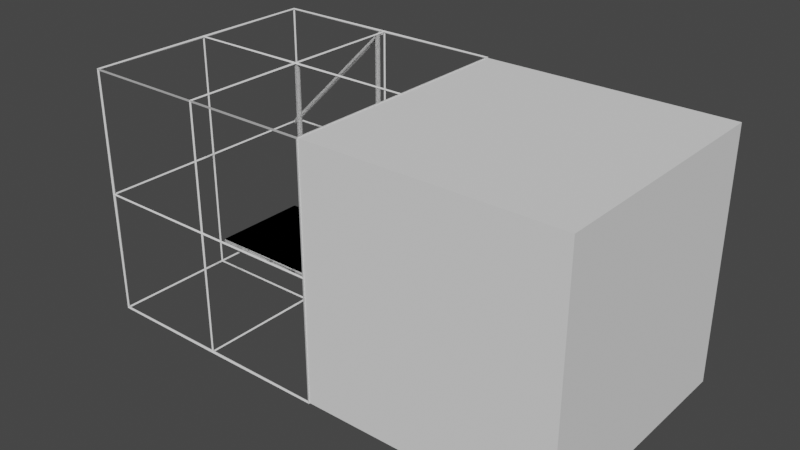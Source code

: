 # Source: advance_models.blend  (saved by Blender 2.80.75; exported with 4.5.12 LTS)
import bpy
from mathutils import Matrix  # noqa: F401  (used for matrix-valued properties, if any)

bpy.ops.wm.read_factory_settings(use_empty=True)
scene = bpy.context.scene
scene.name = 'Scene'

# ---- collections
col_collection = bpy.data.collections.new('Collection'); scene.collection.children.link(col_collection)

# ---- world
world_world = bpy.data.worlds.new('World'); scene.world = world_world
world_world.use_nodes = True; world_world.node_tree.nodes.clear()
_N = world_world.node_tree.nodes; _L = world_world.node_tree.links
n0 = _N.new('ShaderNodeOutputWorld'); n0.name = 'World Output'; n0.location = (300, 300)
n1 = _N.new('ShaderNodeBackground'); n1.name = 'Background'; n1.location = (10, 300)
n1.inputs[0].default_value = (0.05088, 0.05088, 0.05088, 1.0)
_L.new(n1.outputs[0], n0.inputs[0])
n0.is_active_output = True
world_world.color = (0.05088, 0.05088, 0.05088)
world_world.use_sun_shadow = False
world_world.sun_shadow_jitter_overblur = 0.0

# ---- meshes
me_cube_002 = bpy.data.meshes.new('Cube.002')
me_cube_002.from_pydata([(-0.5, -0.5, -0.5), (-0.5, -0.5, 0.5), (-0.5, 0.5, -0.5), (-0.5, 0.5, 0.5), (0.5, -0.5, -0.5), (0.5, -0.5, 0.5), (0.5, 0.5, -0.5), (0.5, 0.5, 0.5), (-0.531, 0.01, -4.423), (-0.531, 0.01, 46.22), (-0.5171, 0.00809, -4.423), (-0.5171, 0.00809, 46.22), (-0.5086, 0.00309, -4.423), (-0.5086, 0.00309, 46.22), (-0.5086, -0.00309, -4.423), (-0.5086, -0.00309, 46.22), (-0.5171, -0.00809, -4.423), (-0.5171, -0.00809, 46.22), (-0.531, -0.01, -4.423), (-0.531, -0.01, 46.22), (-0.5448, -0.00809, -4.423), (-0.5448, -0.00809, 46.22), (-0.5533, -0.00309, -4.423), (-0.5533, -0.00309, 46.22), (-0.5533, 0.00309, -4.423), (-0.5533, 0.00309, 46.22), (-0.5448, 0.00809, -4.423), (-0.5448, 0.00809, 46.22), (0.5277, 0.01, -4.423), (0.5277, 0.01, 46.22), (0.5416, 0.00809, -4.423), (0.5416, 0.00809, 46.22), (0.5501, 0.00309, -4.423), (0.5501, 0.00309, 46.22), (0.5501, -0.00309, -4.423), (0.5501, -0.00309, 46.22), (0.5416, -0.00809, -4.423), (0.5416, -0.00809, 46.22), (0.5277, -0.01, -4.423), (0.5277, -0.01, 46.22), (0.5139, -0.00809, -4.423), (0.5139, -0.00809, 46.22), (0.5054, -0.00309, -4.423), (0.5054, -0.00309, 46.22), (0.5054, 0.00309, -4.423), (0.5054, 0.00309, 46.22), (0.5139, 0.00809, -4.423), (0.5139, 0.00809, 46.22), (0.4785, 0.5, -2.01), (0.4785, -0.5, -2.01), (0.4899, 0.5, -2.089), (0.4899, -0.5, -2.089), (0.4969, 0.5, -2.297), (0.4969, -0.5, -2.297), (0.4969, 0.5, -2.554), (0.4969, -0.5, -2.554), (0.4899, 0.5, -2.762), (0.4899, -0.5, -2.762), (0.4785, 0.5, -2.841), (0.4785, -0.5, -2.841), (0.4672, 0.5, -2.762), (0.4672, -0.5, -2.762), (0.4601, 0.5, -2.554), (0.4601, -0.5, -2.554), (0.4601, 0.5, -2.297), (0.4601, -0.5, -2.297), (0.4672, 0.5, -2.089), (0.4672, -0.5, -2.089), (0.5785, 0.006439, 46.61), (0.5923, 0.005089, 46.54), (0.6009, 0.001553, 46.36), (0.6009, -0.002817, 46.14), (0.5923, -0.006353, 45.96), (0.5785, -0.007703, 45.9), (0.5647, -0.006353, 45.96), (0.5561, -0.002817, 46.14), (0.5561, 0.001553, 46.36), (0.5647, 0.005089, 46.54), (0.5561, 0.5, 21.12), (0.5561, 0.5, 20.68), (0.6009, 0.5, 21.12), (0.5923, 0.5, 21.48), (0.6009, 0.5, 20.68), (0.5647, 0.5, 21.48), (0.5785, 0.5, 21.62), (0.5647, 0.5, 20.32), (0.5785, 0.5, 20.18), (0.5923, 0.5, 20.32), (0.5785, 0.007703, -4.097), (0.5923, 0.006353, -4.165), (0.6009, 0.002817, -4.344), (0.6009, -0.001553, -4.566), (0.5923, -0.005089, -4.745), (0.5785, -0.006439, -4.813), (0.5647, -0.005089, -4.745), (0.5561, -0.001553, -4.566), (0.5561, 0.002817, -4.344), (0.5647, 0.006353, -4.165), (0.5561, -0.5, 21.12), (0.5561, -0.5, 20.68), (0.6009, -0.5, 21.12), (0.5923, -0.5, 21.48), (0.6009, -0.5, 20.68), (0.5647, -0.5, 21.48), (0.5785, -0.5, 21.62), (0.5647, -0.5, 20.32), (0.5785, -0.5, 20.18), (0.5923, -0.5, 20.32)], [], [(0, 1, 3, 2), (6, 7, 5, 4), (2, 6, 4, 0), (7, 3, 1, 5), (8, 9, 11, 10), (10, 11, 13, 12), (12, 13, 15, 14), (14, 15, 17, 16), (16, 17, 19, 18), (18, 19, 21, 20), (20, 21, 23, 22), (22, 23, 25, 24), (11, 9, 27, 25, 23, 21, 19, 17, 15, 13), (24, 25, 27, 26), (26, 27, 9, 8), (28, 29, 31, 30), (30, 31, 33, 32), (32, 33, 35, 34), (34, 35, 37, 36), (36, 37, 39, 38), (38, 39, 41, 40), (40, 41, 43, 42), (42, 43, 45, 44), (31, 29, 47, 45, 43, 41, 39, 37, 35, 33), (44, 45, 47, 46), (46, 47, 29, 28), (48, 49, 51, 50), (50, 51, 53, 52), (52, 53, 55, 54), (54, 55, 57, 56), (56, 57, 59, 58), (58, 59, 61, 60), (60, 61, 63, 62), (62, 63, 65, 64), (64, 65, 67, 66), (66, 67, 49, 48), (69, 68, 77, 76, 75, 74, 73, 72, 71, 70), (81, 84, 68, 69), (80, 81, 69, 70), (82, 80, 70, 71), (86, 87, 72, 73), (87, 82, 71, 72), (83, 78, 76, 77), (85, 86, 73, 74), (84, 83, 77, 68), (78, 79, 75, 76), (79, 85, 74, 75), (88, 104, 101, 89), (89, 101, 100, 90), (90, 100, 102, 91), (91, 102, 107, 92), (92, 107, 106, 93), (93, 106, 105, 94), (94, 105, 99, 95), (95, 99, 98, 96), (96, 98, 103, 97), (97, 103, 104, 88), (88, 89, 90, 91, 92, 93, 94, 95, 96, 97)])
_uv = me_cube_002.uv_layers.new(name='UVMap')
_uv.uv.foreach_set('vector', [0.375, 0.0, 0.625, 0.0, 0.625, 0.25, 0.375, 0.25, 0.375, 0.5, 0.625, 0.5, 0.625, 0.75, 0.375, 0.75, 0.125, 0.5, 0.375, 0.5, 0.375, 0.75, 0.125, 0.75, 0.625, 0.5, 0.875, 0.5, 0.875, 0.75, 0.625, 0.75, 1.0, 0.5, 1.0, 1.0, 0.9, 1.0, 0.9, 0.5, 0.9, 0.5, 0.9, 1.0, 0.8, 1.0, 0.8, 0.5, 0.8, 0.5, 0.8, 1.0, 0.7, 1.0, 0.7, 0.5, 0.7, 0.5, 0.7, 1.0, 0.6, 1.0, 0.6, 0.5, 0.6, 0.5, 0.6, 1.0, 0.5, 1.0, 0.5, 0.5, 0.5, 0.5, 0.5, 1.0, 0.4, 1.0, 0.4, 0.5, 0.4, 0.5, 0.4, 1.0, 0.3, 1.0, 0.3, 0.5, 0.3, 0.5, 0.3, 1.0, 0.2, 1.0, 0.2, 0.5, 0.3911, 0.4442, 0.25, 0.49, 0.1089, 0.4442, 0.02175, 0.3242, 0.02175, 0.1758, 0.1089, 0.05584, 0.25, 0.01, 0.3911, 0.05584, 0.4783, 0.1758, 0.4783, 0.3242, 0.2, 0.5, 0.2, 1.0, 0.1, 1.0, 0.1, 0.5, 0.1, 0.5, 0.1, 1.0, -7.451e-08, 1.0, -7.451e-08, 0.5, 1.0, 0.5, 1.0, 1.0, 0.9, 1.0, 0.9, 0.5, 0.9, 0.5, 0.9, 1.0, 0.8, 1.0, 0.8, 0.5, 0.8, 0.5, 0.8, 1.0, 0.7, 1.0, 0.7, 0.5, 0.7, 0.5, 0.7, 1.0, 0.6, 1.0, 0.6, 0.5, 0.6, 0.5, 0.6, 1.0, 0.5, 1.0, 0.5, 0.5, 0.5, 0.5, 0.5, 1.0, 0.4, 1.0, 0.4, 0.5, 0.4, 0.5, 0.4, 1.0, 0.3, 1.0, 0.3, 0.5, 0.3, 0.5, 0.3, 1.0, 0.2, 1.0, 0.2, 0.5, 0.3911, 0.4442, 0.25, 0.49, 0.1089, 0.4442, 0.02175, 0.3242, 0.02175, 0.1758, 0.1089, 0.05584, 0.25, 0.01, 0.3911, 0.05584, 0.4783, 0.1758, 0.4783, 0.3242, 0.2, 0.5, 0.2, 1.0, 0.1, 1.0, 0.1, 0.5, 0.1, 0.5, 0.1, 1.0, -7.451e-08, 1.0, -7.451e-08, 0.5, 1.0, 0.5, 1.0, 1.0, 0.9, 1.0, 0.9, 0.5, 0.9, 0.5, 0.9, 1.0, 0.8, 1.0, 0.8, 0.5, 0.8, 0.5, 0.8, 1.0, 0.7, 1.0, 0.7, 0.5, 0.7, 0.5, 0.7, 1.0, 0.6, 1.0, 0.6, 0.5, 0.6, 0.5, 0.6, 1.0, 0.5, 1.0, 0.5, 0.5, 0.5, 0.5, 0.5, 1.0, 0.4, 1.0, 0.4, 0.5, 0.4, 0.5, 0.4, 1.0, 0.3, 1.0, 0.3, 0.5, 0.3, 0.5, 0.3, 1.0, 0.2, 1.0, 0.2, 0.5, 0.2, 0.5, 0.2, 1.0, 0.1, 1.0, 0.1, 0.5, 0.1, 0.5, 0.1, 1.0, -7.451e-08, 1.0, -7.451e-08, 0.5, 0.3911, 0.4442, 0.25, 0.49, 0.1089, 0.4442, 0.02175, 0.3242, 0.02175, 0.1758, 0.1089, 0.05584, 0.25, 0.01, 0.3911, 0.05584, 0.4783, 0.1758, 0.4783, 0.3242, 0.9, 0.7529, 1.0, 0.7535, 1.0, 1.0, 0.9, 1.0, 0.8, 0.7511, 0.9, 0.7529, 0.9, 1.0, 0.8, 1.0, 0.7, 0.7489, 0.8, 0.7511, 0.8, 1.0, 0.7, 1.0, 0.5, 0.7465, 0.6, 0.7471, 0.6, 1.0, 0.5, 1.0, 0.6, 0.7471, 0.7, 0.7489, 0.7, 1.0, 0.6, 1.0, 0.1, 0.7529, 0.2, 0.7511, 0.2, 1.0, 0.1, 1.0, 0.4, 0.7471, 0.5, 0.7465, 0.5, 1.0, 0.4, 1.0, -7.451e-08, 0.7535, 0.1, 0.7529, 0.1, 1.0, -7.451e-08, 1.0, 0.2, 0.7511, 0.3, 0.7489, 0.3, 1.0, 0.2, 1.0, 0.3, 0.7489, 0.4, 0.7471, 0.4, 1.0, 0.3, 1.0, 1.0, 0.5, 1.0, 0.7535, 0.9, 0.7529, 0.9, 0.5, 0.9, 0.5, 0.9, 0.7529, 0.8, 0.7511, 0.8, 0.5, 0.8, 0.5, 0.8, 0.7511, 0.7, 0.7489, 0.7, 0.5, 0.7, 0.5, 0.7, 0.7489, 0.6, 0.7471, 0.6, 0.5, 0.6, 0.5, 0.6, 0.7471, 0.5, 0.7465, 0.5, 0.5, 0.5, 0.5, 0.5, 0.7465, 0.4, 0.7471, 0.4, 0.5, 0.4, 0.5, 0.4, 0.7471, 0.3, 0.7489, 0.3, 0.5, 0.3, 0.5, 0.3, 0.7489, 0.2, 0.7511, 0.2, 0.5, 0.2, 0.5, 0.2, 0.7511, 0.1, 0.7529, 0.1, 0.5, 0.1, 0.5, 0.1, 0.7529, -7.451e-08, 0.7535, -7.451e-08, 0.5, 0.75, 0.49, 0.8911, 0.4442, 0.9783, 0.3242, 0.9783, 0.1758, 0.8911, 0.05584, 0.75, 0.01, 0.6089, 0.05584, 0.5217, 0.1758, 0.5217, 0.3242, 0.6089, 0.4442])
me_cube_002.use_remesh_preserve_volume = False
me_cube_002.use_remesh_preserve_attributes = False
me_cube_002.use_mirror_vertex_groups = False
me_cube_002.update()
me_cube_004 = bpy.data.meshes.new('Cube.004')
me_cube_004.from_pydata([(-0.5, 0.5, -0.5), (-0.5, 0.5, 0.5), (0.5, 0.5, -0.5), (0.5, 0.5, 0.5), (-0.531, 0.01, -4.423), (-0.531, 0.01, 46.22), (-0.5171, 0.00809, -4.423), (-0.5171, 0.00809, 46.22), (-0.5086, 0.00309, -4.423), (-0.5086, 0.00309, 46.22), (-0.5086, -0.00309, -4.423), (-0.5086, -0.00309, 46.22), (-0.5171, -0.00809, -4.423), (-0.5171, -0.00809, 46.22), (-0.531, -0.01, -4.423), (-0.531, -0.01, 46.22), (-0.5448, -0.00809, -4.423), (-0.5448, -0.00809, 46.22), (-0.5533, -0.00309, -4.423), (-0.5533, -0.00309, 46.22), (-0.5533, 0.00309, -4.423), (-0.5533, 0.00309, 46.22), (-0.5448, 0.00809, -4.423), (-0.5448, 0.00809, 46.22), (0.5277, 0.01, -4.423), (0.5277, 0.01, 46.22), (0.5416, 0.00809, -4.423), (0.5416, 0.00809, 46.22), (0.5501, 0.00309, -4.423), (0.5501, 0.00309, 46.22), (0.5501, -0.00309, -4.423), (0.5501, -0.00309, 46.22), (0.5416, -0.00809, -4.423), (0.5416, -0.00809, 46.22), (0.5277, -0.01, -4.423), (0.5277, -0.01, 46.22), (0.5139, -0.00809, -4.423), (0.5139, -0.00809, 46.22), (0.5054, -0.00309, -4.423), (0.5054, -0.00309, 46.22), (0.5054, 0.00309, -4.423), (0.5054, 0.00309, 46.22), (0.5139, 0.00809, -4.423), (0.5139, 0.00809, 46.22), (0.4785, 0.5, -2.01), (0.4899, 0.5, -2.089), (0.4969, 0.5, -2.297), (0.4969, 0.5, -2.554), (0.4899, 0.5, -2.762), (0.4785, 0.5, -2.841), (0.4672, 0.5, -2.762), (0.4601, 0.5, -2.554), (0.4601, 0.5, -2.297), (0.4672, 0.5, -2.089), (0.5785, 0.006439, 46.61), (0.5923, 0.005089, 46.54), (0.6009, 0.001553, 46.36), (0.6009, -0.002817, 46.14), (0.5923, -0.006353, 45.96), (0.5785, -0.007703, 45.9), (0.5647, -0.006353, 45.96), (0.5561, -0.002817, 46.14), (0.5561, 0.001553, 46.36), (0.5647, 0.005089, 46.54), (0.5561, 0.5, 21.12), (0.5561, 0.5, 20.68), (0.6009, 0.5, 21.12), (0.5923, 0.5, 21.48), (0.6009, 0.5, 20.68), (0.5647, 0.5, 21.48), (0.5785, 0.5, 21.62), (0.5647, 0.5, 20.32), (0.5785, 0.5, 20.18), (0.5923, 0.5, 20.32), (0.4672, 0.06111, -0.3434), (0.4601, 0.0549, -0.3434), (0.4601, 0.04723, -0.3434), (0.4672, 0.04103, -0.3434), (0.4785, 0.03866, -0.3434), (0.4899, 0.04103, -0.3434), (0.4969, 0.04723, -0.3434), (0.4969, 0.0549, -0.3434), (0.4899, 0.06111, -0.3434), (0.4785, 0.06348, -0.3434), (-0.5, -0.02153, -0.5), (-0.5, -0.02153, 0.5), (0.5, -0.02153, -0.5), (0.5, -0.02153, 0.5), (0.4899, 0.1202, -2.089), (0.4969, 0.1202, -2.297), (0.4969, 0.1202, -2.554), (0.4899, 0.1202, -2.762), (0.4785, 0.1202, -2.841), (0.4672, 0.1202, -2.762), (0.4601, 0.1202, -2.554), (0.4601, 0.1202, -2.297), (0.4672, 0.1202, -2.089), (0.4785, 0.1202, -2.01), (-0.5, -0.03485, 0.5), (0.5, -0.03485, 0.5), (0.5, -0.03485, -0.5), (-0.5, -0.03485, -0.5), (0.5, -0.02153, -1.299), (-0.5, -0.02153, -1.299), (0.5, -0.03485, -1.299), (-0.5, -0.03485, -1.299)], [], [(84, 85, 1, 0), (86, 87, 99, 100), (4, 5, 7, 6), (6, 7, 9, 8), (8, 9, 11, 10), (10, 11, 13, 12), (12, 13, 15, 14), (14, 15, 17, 16), (16, 17, 19, 18), (18, 19, 21, 20), (7, 5, 23, 21, 19, 17, 15, 13, 11, 9), (20, 21, 23, 22), (22, 23, 5, 4), (24, 25, 27, 26), (26, 27, 29, 28), (28, 29, 31, 30), (30, 31, 33, 32), (32, 33, 35, 34), (34, 35, 37, 36), (36, 37, 39, 38), (38, 39, 41, 40), (27, 25, 43, 41, 39, 37, 35, 33, 31, 29), (40, 41, 43, 42), (42, 43, 25, 24), (55, 54, 63, 62, 61, 60, 59, 58, 57, 56), (67, 70, 54, 55), (66, 67, 55, 56), (68, 66, 56, 57), (72, 73, 58, 59), (73, 68, 57, 58), (69, 64, 62, 63), (71, 72, 59, 60), (70, 69, 63, 54), (64, 65, 61, 62), (65, 71, 60, 61), (97, 83, 82, 88), (89, 81, 80, 90), (90, 80, 79, 91), (91, 79, 78, 92), (92, 78, 77, 93), (93, 77, 76, 94), (94, 76, 75, 95), (95, 75, 74, 96), (96, 74, 83, 97), (88, 82, 81, 89), (3, 1, 85, 87), (0, 2, 86, 84), (2, 3, 87, 86), (45, 88, 89, 46), (53, 96, 97, 44), (52, 95, 96, 53), (51, 94, 95, 52), (50, 93, 94, 51), (49, 92, 93, 50), (48, 91, 92, 49), (47, 90, 91, 48), (46, 89, 90, 47), (44, 97, 88, 45), (98, 101, 100, 99), (87, 85, 98, 99), (85, 84, 101, 98), (101, 84, 103, 105), (103, 102, 104, 105), (86, 100, 104, 102), (100, 101, 105, 104), (84, 86, 102, 103)])
_uv = me_cube_004.uv_layers.new(name='UVMap')
_uv.uv.foreach_set('vector', [0.375, 0.125, 0.625, 0.125, 0.625, 0.25, 0.375, 0.25, 0.375, 0.625, 0.625, 0.625, 0.625, 0.625, 0.375, 0.625, 1.0, 0.5, 1.0, 1.0, 0.9, 1.0, 0.9, 0.5, 0.9, 0.5, 0.9, 1.0, 0.8, 1.0, 0.8, 0.5, 0.8, 0.5, 0.8, 1.0, 0.7, 1.0, 0.7, 0.5, 0.7, 0.5, 0.7, 1.0, 0.6, 1.0, 0.6, 0.5, 0.6, 0.5, 0.6, 1.0, 0.5, 1.0, 0.5, 0.5, 0.5, 0.5, 0.5, 1.0, 0.4, 1.0, 0.4, 0.5, 0.4, 0.5, 0.4, 1.0, 0.3, 1.0, 0.3, 0.5, 0.3, 0.5, 0.3, 1.0, 0.2, 1.0, 0.2, 0.5, 0.3911, 0.4442, 0.25, 0.49, 0.1089, 0.4442, 0.02175, 0.3242, 0.02175, 0.1758, 0.1089, 0.05584, 0.25, 0.01, 0.3911, 0.05584, 0.4783, 0.1758, 0.4783, 0.3242, 0.2, 0.5, 0.2, 1.0, 0.1, 1.0, 0.1, 0.5, 0.1, 0.5, 0.1, 1.0, -7.451e-08, 1.0, -7.451e-08, 0.5, 1.0, 0.5, 1.0, 1.0, 0.9, 1.0, 0.9, 0.5, 0.9, 0.5, 0.9, 1.0, 0.8, 1.0, 0.8, 0.5, 0.8, 0.5, 0.8, 1.0, 0.7, 1.0, 0.7, 0.5, 0.7, 0.5, 0.7, 1.0, 0.6, 1.0, 0.6, 0.5, 0.6, 0.5, 0.6, 1.0, 0.5, 1.0, 0.5, 0.5, 0.5, 0.5, 0.5, 1.0, 0.4, 1.0, 0.4, 0.5, 0.4, 0.5, 0.4, 1.0, 0.3, 1.0, 0.3, 0.5, 0.3, 0.5, 0.3, 1.0, 0.2, 1.0, 0.2, 0.5, 0.3911, 0.4442, 0.25, 0.49, 0.1089, 0.4442, 0.02175, 0.3242, 0.02175, 0.1758, 0.1089, 0.05584, 0.25, 0.01, 0.3911, 0.05584, 0.4783, 0.1758, 0.4783, 0.3242, 0.2, 0.5, 0.2, 1.0, 0.1, 1.0, 0.1, 0.5, 0.1, 0.5, 0.1, 1.0, -7.451e-08, 1.0, -7.451e-08, 0.5, 0.3911, 0.4442, 0.25, 0.49, 0.1089, 0.4442, 0.02175, 0.3242, 0.02175, 0.1758, 0.1089, 0.05584, 0.25, 0.01, 0.3911, 0.05584, 0.4783, 0.1758, 0.4783, 0.3242, 0.9, 0.7529, 1.0, 0.7535, 1.0, 1.0, 0.9, 1.0, 0.8, 0.7511, 0.9, 0.7529, 0.9, 1.0, 0.8, 1.0, 0.7, 0.7489, 0.8, 0.7511, 0.8, 1.0, 0.7, 1.0, 0.5, 0.7465, 0.6, 0.7471, 0.6, 1.0, 0.5, 1.0, 0.6, 0.7471, 0.7, 0.7489, 0.7, 1.0, 0.6, 1.0, 0.1, 0.7529, 0.2, 0.7511, 0.2, 1.0, 0.1, 1.0, 0.4, 0.7471, 0.5, 0.7465, 0.5, 1.0, 0.4, 1.0, -7.451e-08, 0.7535, 0.1, 0.7529, 0.1, 1.0, -7.451e-08, 1.0, 0.2, 0.7511, 0.3, 0.7489, 0.3, 1.0, 0.2, 1.0, 0.3, 0.7489, 0.4, 0.7471, 0.4, 1.0, 0.3, 1.0, 1.0, 0.681, 1.0, 0.75, 0.9, 0.75, 0.9, 0.681, 0.8, 0.681, 0.8, 0.75, 0.7, 0.75, 0.7, 0.681, 0.7, 0.681, 0.7, 0.75, 0.6, 0.75, 0.6, 0.681, 0.6, 0.681, 0.6, 0.75, 0.5, 0.75, 0.5, 0.681, 0.5, 0.681, 0.5, 0.75, 0.4, 0.75, 0.4, 0.681, 0.4, 0.681, 0.4, 0.75, 0.3, 0.75, 0.3, 0.681, 0.3, 0.681, 0.3, 0.75, 0.2, 0.75, 0.2, 0.681, 0.2, 0.681, 0.2, 0.75, 0.1, 0.75, 0.1, 0.681, 0.1, 0.681, 0.1, 0.75, -7.451e-08, 0.75, -7.451e-08, 0.681, 0.9, 0.681, 0.9, 0.75, 0.8, 0.75, 0.8, 0.681, 0.625, 0.5, 0.875, 0.5, 0.875, 0.625, 0.625, 0.625, 0.125, 0.5, 0.375, 0.5, 0.375, 0.625, 0.125, 0.625, 0.375, 0.5, 0.625, 0.5, 0.625, 0.625, 0.375, 0.625, 0.9, 0.5, 0.9, 0.681, 0.8, 0.681, 0.8, 0.5, 0.1, 0.5, 0.1, 0.681, -7.451e-08, 0.681, -7.451e-08, 0.5, 0.2, 0.5, 0.2, 0.681, 0.1, 0.681, 0.1, 0.5, 0.3, 0.5, 0.3, 0.681, 0.2, 0.681, 0.2, 0.5, 0.4, 0.5, 0.4, 0.681, 0.3, 0.681, 0.3, 0.5, 0.5, 0.5, 0.5, 0.681, 0.4, 0.681, 0.4, 0.5, 0.6, 0.5, 0.6, 0.681, 0.5, 0.681, 0.5, 0.5, 0.7, 0.5, 0.7, 0.681, 0.6, 0.681, 0.6, 0.5, 0.8, 0.5, 0.8, 0.681, 0.7, 0.681, 0.7, 0.5, 1.0, 0.5, 1.0, 0.681, 0.9, 0.681, 0.9, 0.5, 0.625, 0.125, 0.375, 0.125, 0.375, 0.625, 0.625, 0.625, 0.625, 0.625, 0.875, 0.625, 0.875, 0.625, 0.625, 0.625, 0.625, 0.125, 0.375, 0.125, 0.375, 0.125, 0.625, 0.125, 0.375, 0.125, 0.375, 0.125, 0.375, 0.125, 0.375, 0.125, 0.125, 0.625, 0.375, 0.625, 0.375, 0.625, 0.125, 0.625, 0.375, 0.625, 0.375, 0.625, 0.375, 0.625, 0.375, 0.625, 0.375, 0.625, 0.375, 0.125, 0.375, 0.125, 0.375, 0.625, 0.125, 0.625, 0.375, 0.625, 0.375, 0.625, 0.125, 0.625])
me_cube_004.use_remesh_preserve_volume = False
me_cube_004.use_remesh_preserve_attributes = False
me_cube_004.use_mirror_vertex_groups = False
me_cube_004.update()
me_cube_005 = bpy.data.meshes.new('Cube.005')
me_cube_005.from_pydata([(-0.531, 0.01, -4.423), (-0.531, 0.01, 46.22), (-0.5171, 0.00809, -4.423), (-0.5171, 0.00809, 46.22), (-0.5086, 0.00309, -4.423), (-0.5086, 0.00309, 46.22), (-0.5086, -0.00309, -4.423), (-0.5086, -0.00309, 46.22), (-0.5171, -0.00809, -4.423), (-0.5171, -0.00809, 46.22), (-0.531, -0.01, -4.423), (-0.531, -0.01, 46.22), (-0.5448, -0.00809, -4.423), (-0.5448, -0.00809, 46.22), (-0.5533, -0.00309, -4.423), (-0.5533, -0.00309, 46.22), (-0.5533, 0.00309, -4.423), (-0.5533, 0.00309, 46.22), (-0.5448, 0.00809, -4.423), (-0.5448, 0.00809, 46.22), (0.5277, 0.01, -4.423), (0.5277, 0.01, 46.22), (0.5416, 0.00809, -4.423), (0.5416, 0.00809, 46.22), (0.5501, 0.00309, -4.423), (0.5501, 0.00309, 46.22), (0.5501, -0.00309, -4.423), (0.5501, -0.00309, 46.22), (0.5416, -0.00809, -4.423), (0.5416, -0.00809, 46.22), (0.5277, -0.01, -4.423), (0.5277, -0.01, 46.22), (0.5139, -0.00809, -4.423), (0.5139, -0.00809, 46.22), (0.5054, -0.00309, -4.423), (0.5054, -0.00309, 46.22), (0.5054, 0.00309, -4.423), (0.5054, 0.00309, 46.22), (0.5139, 0.00809, -4.423), (0.5139, 0.00809, 46.22), (-0.5, -0.5, -0.5), (-0.5, -0.5, 0.5), (0.5, -0.5, -0.5), (0.5, -0.5, 0.5), (0.4785, -0.5, -2.01), (0.4899, -0.5, -2.089), (0.4969, -0.5, -2.297), (0.4969, -0.5, -2.554), (0.4899, -0.5, -2.762), (0.4785, -0.5, -2.841), (0.4672, -0.5, -2.762), (0.4601, -0.5, -2.554), (0.4601, -0.5, -2.297), (0.4672, -0.5, -2.089), (0.4672, -0.06111, -0.3434), (0.4601, -0.0549, -0.3434), (0.4601, -0.04723, -0.3434), (0.4672, -0.04103, -0.3434), (0.4785, -0.03866, -0.3434), (0.4899, -0.04103, -0.3434), (0.4969, -0.04723, -0.3434), (0.4969, -0.0549, -0.3434), (0.4899, -0.06111, -0.3434), (0.4785, -0.06348, -0.3434), (-0.5, 0.02153, -0.5), (-0.5, 0.02153, 0.5), (0.5, 0.02153, -0.5), (0.5, 0.02153, 0.5), (0.4899, -0.1202, -2.089), (0.4969, -0.1202, -2.297), (0.4969, -0.1202, -2.554), (0.4899, -0.1202, -2.762), (0.4785, -0.1202, -2.841), (0.4672, -0.1202, -2.762), (0.4601, -0.1202, -2.554), (0.4601, -0.1202, -2.297), (0.4672, -0.1202, -2.089), (0.4785, -0.1202, -2.01), (-0.5, 0.03485, 0.5), (0.5, 0.03485, 0.5), (0.5, 0.03485, -0.5), (-0.5, 0.03485, -0.5), (0.5, 0.02153, -1.299), (-0.5, 0.02153, -1.299), (0.5, 0.03485, -1.299), (-0.5, 0.03485, -1.299), (0.5785, 0.007703, -4.097), (0.5923, 0.006353, -4.165), (0.6009, 0.002817, -4.344), (0.6009, -0.001553, -4.566), (0.5923, -0.005089, -4.745), (0.5785, -0.006439, -4.813), (0.5647, -0.005089, -4.745), (0.5561, -0.001553, -4.566), (0.5561, 0.002817, -4.344), (0.5647, 0.006353, -4.165), (0.5561, -0.5, 21.12), (0.5561, -0.5, 20.68), (0.6009, -0.5, 21.12), (0.5923, -0.5, 21.48), (0.6009, -0.5, 20.68), (0.5647, -0.5, 21.48), (0.5785, -0.5, 21.62), (0.5647, -0.5, 20.32), (0.5785, -0.5, 20.18), (0.5923, -0.5, 20.32)], [], [(0, 1, 3, 2), (2, 3, 5, 4), (4, 5, 7, 6), (6, 7, 9, 8), (8, 9, 11, 10), (10, 11, 13, 12), (12, 13, 15, 14), (14, 15, 17, 16), (3, 1, 19, 17, 15, 13, 11, 9, 7, 5), (16, 17, 19, 18), (18, 19, 1, 0), (20, 21, 23, 22), (22, 23, 25, 24), (24, 25, 27, 26), (26, 27, 29, 28), (28, 29, 31, 30), (30, 31, 33, 32), (32, 33, 35, 34), (34, 35, 37, 36), (23, 21, 39, 37, 35, 33, 31, 29, 27, 25), (36, 37, 39, 38), (38, 39, 21, 20), (64, 40, 41, 65), (66, 80, 79, 67), (77, 68, 62, 63), (69, 70, 60, 61), (70, 71, 59, 60), (71, 72, 58, 59), (72, 73, 57, 58), (73, 74, 56, 57), (74, 75, 55, 56), (75, 76, 54, 55), (76, 77, 63, 54), (68, 69, 61, 62), (43, 67, 65, 41), (40, 64, 66, 42), (42, 66, 67, 43), (45, 46, 69, 68), (53, 44, 77, 76), (52, 53, 76, 75), (51, 52, 75, 74), (50, 51, 74, 73), (49, 50, 73, 72), (48, 49, 72, 71), (47, 48, 71, 70), (46, 47, 70, 69), (44, 45, 68, 77), (78, 79, 80, 81), (67, 79, 78, 65), (65, 78, 81, 64), (81, 85, 83, 64), (83, 85, 84, 82), (66, 82, 84, 80), (80, 84, 85, 81), (64, 83, 82, 66), (86, 102, 99, 87), (87, 99, 98, 88), (88, 98, 100, 89), (89, 100, 105, 90), (90, 105, 104, 91), (91, 104, 103, 92), (92, 103, 97, 93), (93, 97, 96, 94), (94, 96, 101, 95), (95, 101, 102, 86), (86, 87, 88, 89, 90, 91, 92, 93, 94, 95)])
_uv = me_cube_005.uv_layers.new(name='UVMap')
_uv.uv.foreach_set('vector', [1.0, 0.5, 1.0, 1.0, 0.9, 1.0, 0.9, 0.5, 0.9, 0.5, 0.9, 1.0, 0.8, 1.0, 0.8, 0.5, 0.8, 0.5, 0.8, 1.0, 0.7, 1.0, 0.7, 0.5, 0.7, 0.5, 0.7, 1.0, 0.6, 1.0, 0.6, 0.5, 0.6, 0.5, 0.6, 1.0, 0.5, 1.0, 0.5, 0.5, 0.5, 0.5, 0.5, 1.0, 0.4, 1.0, 0.4, 0.5, 0.4, 0.5, 0.4, 1.0, 0.3, 1.0, 0.3, 0.5, 0.3, 0.5, 0.3, 1.0, 0.2, 1.0, 0.2, 0.5, 0.3911, 0.4442, 0.25, 0.49, 0.1089, 0.4442, 0.02175, 0.3242, 0.02175, 0.1758, 0.1089, 0.05584, 0.25, 0.01, 0.3911, 0.05584, 0.4783, 0.1758, 0.4783, 0.3242, 0.2, 0.5, 0.2, 1.0, 0.1, 1.0, 0.1, 0.5, 0.1, 0.5, 0.1, 1.0, -7.451e-08, 1.0, -7.451e-08, 0.5, 1.0, 0.5, 1.0, 1.0, 0.9, 1.0, 0.9, 0.5, 0.9, 0.5, 0.9, 1.0, 0.8, 1.0, 0.8, 0.5, 0.8, 0.5, 0.8, 1.0, 0.7, 1.0, 0.7, 0.5, 0.7, 0.5, 0.7, 1.0, 0.6, 1.0, 0.6, 0.5, 0.6, 0.5, 0.6, 1.0, 0.5, 1.0, 0.5, 0.5, 0.5, 0.5, 0.5, 1.0, 0.4, 1.0, 0.4, 0.5, 0.4, 0.5, 0.4, 1.0, 0.3, 1.0, 0.3, 0.5, 0.3, 0.5, 0.3, 1.0, 0.2, 1.0, 0.2, 0.5, 0.3911, 0.4442, 0.25, 0.49, 0.1089, 0.4442, 0.02175, 0.3242, 0.02175, 0.1758, 0.1089, 0.05584, 0.25, 0.01, 0.3911, 0.05584, 0.4783, 0.1758, 0.4783, 0.3242, 0.2, 0.5, 0.2, 1.0, 0.1, 1.0, 0.1, 0.5, 0.1, 0.5, 0.1, 1.0, -7.451e-08, 1.0, -7.451e-08, 0.5, 0.375, 0.125, 0.375, 0.25, 0.625, 0.25, 0.625, 0.125, 0.375, 0.625, 0.375, 0.625, 0.625, 0.625, 0.625, 0.625, 1.0, 0.681, 0.9, 0.681, 0.9, 0.75, 1.0, 0.75, 0.8, 0.681, 0.7, 0.681, 0.7, 0.75, 0.8, 0.75, 0.7, 0.681, 0.6, 0.681, 0.6, 0.75, 0.7, 0.75, 0.6, 0.681, 0.5, 0.681, 0.5, 0.75, 0.6, 0.75, 0.5, 0.681, 0.4, 0.681, 0.4, 0.75, 0.5, 0.75, 0.4, 0.681, 0.3, 0.681, 0.3, 0.75, 0.4, 0.75, 0.3, 0.681, 0.2, 0.681, 0.2, 0.75, 0.3, 0.75, 0.2, 0.681, 0.1, 0.681, 0.1, 0.75, 0.2, 0.75, 0.1, 0.681, -7.451e-08, 0.681, -7.451e-08, 0.75, 0.1, 0.75, 0.9, 0.681, 0.8, 0.681, 0.8, 0.75, 0.9, 0.75, 0.625, 0.5, 0.625, 0.625, 0.875, 0.625, 0.875, 0.5, 0.125, 0.5, 0.125, 0.625, 0.375, 0.625, 0.375, 0.5, 0.375, 0.5, 0.375, 0.625, 0.625, 0.625, 0.625, 0.5, 0.9, 0.5, 0.8, 0.5, 0.8, 0.681, 0.9, 0.681, 0.1, 0.5, -7.451e-08, 0.5, -7.451e-08, 0.681, 0.1, 0.681, 0.2, 0.5, 0.1, 0.5, 0.1, 0.681, 0.2, 0.681, 0.3, 0.5, 0.2, 0.5, 0.2, 0.681, 0.3, 0.681, 0.4, 0.5, 0.3, 0.5, 0.3, 0.681, 0.4, 0.681, 0.5, 0.5, 0.4, 0.5, 0.4, 0.681, 0.5, 0.681, 0.6, 0.5, 0.5, 0.5, 0.5, 0.681, 0.6, 0.681, 0.7, 0.5, 0.6, 0.5, 0.6, 0.681, 0.7, 0.681, 0.8, 0.5, 0.7, 0.5, 0.7, 0.681, 0.8, 0.681, 1.0, 0.5, 0.9, 0.5, 0.9, 0.681, 1.0, 0.681, 0.625, 0.125, 0.625, 0.625, 0.375, 0.625, 0.375, 0.125, 0.625, 0.625, 0.625, 0.625, 0.875, 0.625, 0.875, 0.625, 0.625, 0.125, 0.625, 0.125, 0.375, 0.125, 0.375, 0.125, 0.375, 0.125, 0.375, 0.125, 0.375, 0.125, 0.375, 0.125, 0.125, 0.625, 0.125, 0.625, 0.375, 0.625, 0.375, 0.625, 0.375, 0.625, 0.375, 0.625, 0.375, 0.625, 0.375, 0.625, 0.375, 0.625, 0.375, 0.625, 0.375, 0.125, 0.375, 0.125, 0.125, 0.625, 0.125, 0.625, 0.375, 0.625, 0.375, 0.625, 1.0, 0.5, 1.0, 0.7535, 0.9, 0.7529, 0.9, 0.5, 0.9, 0.5, 0.9, 0.7529, 0.8, 0.7511, 0.8, 0.5, 0.8, 0.5, 0.8, 0.7511, 0.7, 0.7489, 0.7, 0.5, 0.7, 0.5, 0.7, 0.7489, 0.6, 0.7471, 0.6, 0.5, 0.6, 0.5, 0.6, 0.7471, 0.5, 0.7465, 0.5, 0.5, 0.5, 0.5, 0.5, 0.7465, 0.4, 0.7471, 0.4, 0.5, 0.4, 0.5, 0.4, 0.7471, 0.3, 0.7489, 0.3, 0.5, 0.3, 0.5, 0.3, 0.7489, 0.2, 0.7511, 0.2, 0.5, 0.2, 0.5, 0.2, 0.7511, 0.1, 0.7529, 0.1, 0.5, 0.1, 0.5, 0.1, 0.7529, -7.451e-08, 0.7535, -7.451e-08, 0.5, 0.75, 0.49, 0.8911, 0.4442, 0.9783, 0.3242, 0.9783, 0.1758, 0.8911, 0.05584, 0.75, 0.01, 0.6089, 0.05584, 0.5217, 0.1758, 0.5217, 0.3242, 0.6089, 0.4442])
me_cube_005.use_remesh_preserve_volume = False
me_cube_005.use_remesh_preserve_attributes = False
me_cube_005.use_mirror_vertex_groups = False
me_cube_005.update()
me_cube_005.normals_split_custom_set([tuple(v) for v in zip(*[iter([2.36e-05, 1.0, 6.565e-06, 4.325e-05, 0.8927, 0.4506, 0.2915, 0.8419, 0.4541, 0.3271, 0.945, 9.304e-06, 0.3271, 0.945, 9.348e-06, 0.2915, 0.8419, 0.4542, 0.7516, 0.431, 0.4994, 0.8674, 0.4975, 2.377e-05, 0.8674, 0.4975, 2.388e-05, 0.7516, 0.4311, 0.4993, 0.7516, -0.4311, 0.4993, 0.8674, -0.4975, 2.377e-05, 0.8674, -0.4975, 2.388e-05, 0.7516, -0.431, 0.4994, 0.2915, -0.8419, 0.4542, 0.3271, -0.945, 9.304e-06, 0.3271, -0.945, 9.348e-06, 0.2915, -0.8419, 0.4541, 4.325e-05, -0.8927, 0.4506, 2.36e-05, -1.0, 6.534e-06, -2.329e-05, -1.0, 6.565e-06, 3.531e-05, -0.8927, 0.4506, -0.2914, -0.8419, 0.4542, -0.3271, -0.945, 9.304e-06, -0.3271, -0.945, 9.348e-06, -0.2914, -0.8419, 0.4541, -0.7515, -0.4311, 0.4994, -0.8674, -0.4975, 0.0001669, -0.8674, -0.4975, 2.388e-05, -0.7515, -0.4311, 0.4994, -0.7515, 0.4311, 0.4994, -0.8674, 0.4975, 2.377e-05, 0.2915, 0.8419, 0.4542, -2.76e-05, 0.8927, 0.4506, -0.2914, 0.8419, 0.4541, -0.7515, 0.431, 0.4994, -0.7515, -0.4311, 0.4994, -0.2913, -0.8419, 0.4541, 0.0001053, -0.8927, 0.4506, 0.2914, -0.8419, 0.4542, 0.7516, -0.431, 0.4994, 0.7515, 0.4311, 0.4994, -0.8674, 0.4975, 2.388e-05, -0.7515, 0.4311, 0.4994, -0.2914, 0.8419, 0.4541, -0.3271, 0.945, 9.304e-06, -0.3271, 0.945, 9.348e-06, -0.2914, 0.8419, 0.4542, 3.543e-05, 0.8927, 0.4506, -2.31e-05, 1.0, 6.534e-06, 2.36e-05, 1.0, 6.565e-06, 4.325e-05, 0.8927, 0.4506, 0.2915, 0.8419, 0.4541, 0.3271, 0.945, 9.304e-06, 0.3271, 0.945, 9.348e-06, 0.2915, 0.8419, 0.4542, 0.7516, 0.431, 0.4994, 0.8674, 0.4975, 2.377e-05, 0.8674, 0.4975, 2.388e-05, 0.7516, 0.4311, 0.4993, 0.7516, -0.4311, 0.4993, 0.8674, -0.4975, 2.377e-05, 0.8674, -0.4975, 2.388e-05, 0.7516, -0.431, 0.4994, 0.2915, -0.8419, 0.4542, 0.3271, -0.945, 9.304e-06, 0.3271, -0.945, 9.348e-06, 0.2915, -0.8419, 0.4541, 4.325e-05, -0.8927, 0.4506, 2.36e-05, -1.0, 6.534e-06, -2.329e-05, -1.0, 6.565e-06, 3.531e-05, -0.8927, 0.4506, -0.2914, -0.8419, 0.4542, -0.3271, -0.945, 9.304e-06, -0.3271, -0.945, 9.348e-06, -0.2914, -0.8419, 0.4541, -0.7515, -0.4311, 0.4994, -0.8674, -0.4975, 0.0001669, -0.8674, -0.4975, 2.388e-05, -0.7515, -0.4311, 0.4994, -0.7515, 0.4311, 0.4994, -0.8674, 0.4975, 2.377e-05, 0.2915, 0.8419, 0.4542, -2.76e-05, 0.8927, 0.4506, -0.2914, 0.8419, 0.4541, -0.7515, 0.431, 0.4994, -0.7515, -0.4311, 0.4994, -0.2913, -0.8419, 0.4541, 0.0001053, -0.8927, 0.4506, 0.2914, -0.8419, 0.4542, 0.7516, -0.431, 0.4994, 0.7515, 0.4311, 0.4994, -0.8674, 0.4975, 2.388e-05, -0.7515, 0.4311, 0.4994, -0.2914, 0.8419, 0.4541, -0.3271, 0.945, 9.304e-06, -0.3271, 0.945, 9.348e-06, -0.2914, 0.8419, 0.4542, 3.543e-05, 0.8927, 0.4506, -2.31e-05, 1.0, 6.534e-06, -0.9045, -0.3015, -0.3015, -0.7071, 0.7071, -3.091e-08, -0.7071, 0.7071, 0.0, -0.7071, -0.7071, 3.091e-08, 0.9045, 0.3015, 0.3015, 0.7071, 0.0, 0.7071, 0.5774, -0.5773, -0.5774, 0.7071, 0.7071, 3.091e-08, 0.3982, -0.8945, 0.2033, 0.8588, -0.5073, 0.07166, 0.2117, -0.9488, -0.2345, 0.2125, -0.9598, -0.1833, 0.9809, 0.1943, 0.009007, 0.9807, 0.1955, 0.008958, 0.9167, -3.831e-05, -0.3997, 0.9178, 8.642e-05, -0.397, 0.1233, 0.9923, -0.01408, 0.8599, 0.5099, 0.02207, 0.6531, 0.7025, -0.2826, 0.6156, 0.662, -0.4275, -0.5661, 0.8239, 0.02732, 0.02224, 0.9899, 0.1397, 0.2073, 0.9475, -0.2434, 0.206, 0.9328, -0.2956, -0.02225, 0.9899, 0.1397, 0.5661, 0.8239, 0.0273, -0.2043, 0.9332, -0.2957, -0.2087, 0.9472, -0.2434, -0.8599, 0.5099, 0.02206, -0.1233, 0.9923, -0.01409, -0.6156, 0.6621, -0.4275, -0.6531, 0.7025, -0.2826, -0.9807, 0.1955, 0.008959, -0.9809, 0.1943, 0.009005, -0.9178, 9.564e-05, -0.397, -0.9167, -5.41e-05, -0.3997, -0.9806, -0.1943, 0.02533, -0.4524, -0.8891, 0.06888, -0.6657, -0.708, -0.2356, -0.633, -0.6735, -0.3818, -0.8588, -0.5073, 0.07169, -0.3982, -0.8945, 0.2033, -0.214, -0.9595, -0.1833, -0.2098, -0.9492, -0.2345, 0.4524, -0.8891, 0.06888, 0.9806, -0.1943, 0.02533, 0.633, -0.6735, -0.3818, 0.6657, -0.708, -0.2356, 0.0, 0.7071, 0.7071, 3.091e-08, -0.7071, 0.7071, 0.0, -0.7071, 0.7071, -3.091e-08, 0.7071, 0.7071, 0.0, 0.7071, -0.7071, -0.3015, -0.9045, -0.3015, 0.3015, -0.9045, -0.3015, 3.091e-08, 0.7071, -0.7071, 0.7071, 0.7071, 0.0, 0.9045, -0.3015, -0.3015, 0.7071, -0.7071, 0.0, 0.7071, 0.7071, 3.091e-08, 0.998, 0.0541, 0.03369, 0.9993, 0.01687, 0.03373, 0.9869, -0.0176, -0.1607, 0.8438, -0.04016, 0.5352, -0.9885, 0.0541, 0.1413, -0.1401, 0.9899, 0.02004, 0.1147, -0.1744, 0.978, -0.9237, -0.05316, -0.3795, -0.9993, 0.01687, 0.03373, -0.998, 0.0541, 0.03369, -0.8438, -0.04016, 0.5352, -0.9869, -0.0176, -0.1607, -0.9999, 0.01687, -3.292e-08, -0.9999, 0.01687, -4.237e-08, -0.9809, -0.01549, 0.1939, -0.9807, -0.0154, 0.1951, -0.998, 0.0541, -0.03369, -0.9993, 0.01687, -0.03373, -0.9735, -0.01768, -0.2281, -0.8767, -0.03985, 0.4793, -0.1401, 0.9899, -0.02004, -0.9885, 0.0541, -0.1413, -0.7787, -0.05335, -0.6251, -0.1639, -0.1732, 0.9712, 0.9885, 0.0541, -0.1413, 0.1401, 0.9899, -0.02004, 0.1639, -0.1732, 0.9712, 0.7787, -0.05335, -0.6251, 0.9993, 0.01687, -0.03373, 0.998, 0.0541, -0.03369, 0.8767, -0.03985, 0.4793, 0.9735, -0.01768, -0.2281, 0.9999, 0.01687, -4.043e-08, 0.9999, 0.01687, -3.178e-08, 0.9807, -0.0154, 0.1951, 0.9809, -0.01549, 0.1939, 0.1401, 0.9899, 0.02004, 0.9885, 0.0541, 0.1413, 0.9237, -0.05316, -0.3795, -0.1147, -0.1744, 0.978, 0.5773, 0.5774, -0.5774, -0.5774, 0.5774, -0.5773, 3.091e-08, 0.7071, 0.7071, 0.0, 0.7071, 0.7071, 0.0, 0.7071, 0.7071, -0.5773, -0.5774, 0.5774, 0.5774, -0.5773, 0.5774, -3.091e-08, 0.7071, 0.7071, -0.7071, 0.7071, 0.0, -0.5774, -0.5774, -0.5773, -0.7071, 3.091e-08, 0.7071, -0.9045, 0.3015, 0.3015, -0.7071, 0.0, -0.7071, -0.5774, -0.5773, 0.5774, -0.5774, 0.5774, 0.5773, -0.9045, -0.3015, -0.3015, 0.5774, 0.5773, -0.5774, 0.5773, -0.5774, -0.5774, -0.5774, -0.5773, -0.5774, -0.5773, 0.5774, -0.5774, 0.9045, -0.3015, -0.3015, 0.5774, 0.5773, 0.5774, 0.5774, -0.5774, 0.5773, 0.7071, 3.091e-08, -0.7071, 0.0, 0.7071, -0.7071, -0.5773, 0.5774, 0.5774, 0.5774, 0.5774, 0.5773, -3.091e-08, 0.7071, -0.7071, -0.3015, -0.3015, -0.9045, 0.5773, -0.5774, 0.5774, -0.5774, -0.5774, 0.5773, 0.3015, -0.3015, -0.9045, 0.1916, 0.9813, 0.01938, 0.1916, 0.9813, 0.01938, 0.1916, 0.9813, 0.01938, 0.1916, 0.9813, 0.01938, 0.6373, 0.7704, 0.01521, 0.6373, 0.7704, 0.01521, 0.6373, 0.7704, 0.01521, 0.6373, 0.7704, 0.01521, 1.0, 0.0, 0.0, 1.0, 0.0, 0.0, 1.0, 0.0, 0.0, 1.0, 0.0, 0.0, 0.6373, -0.7704, -0.01521, 0.6373, -0.7704, -0.01521, 0.6373, -0.7704, -0.01521, 0.6373, -0.7704, -0.01521, 0.1916, -0.9813, -0.01938, 0.1916, -0.9813, -0.01938, 0.1916, -0.9813, -0.01938, 0.1916, -0.9813, -0.01938, -0.1916, -0.9813, -0.01938, -0.1916, -0.9813, -0.01938, -0.1916, -0.9813, -0.01938, -0.1916, -0.9813, -0.01938, -0.6373, -0.7704, -0.01521, -0.6373, -0.7704, -0.01521, -0.6373, -0.7704, -0.01521, -0.6373, -0.7704, -0.01521, -1.0, -4.303e-06, 0.0, -1.0, -4.303e-06, 0.0, -1.0, -4.303e-06, 0.0, -1.0, -4.303e-06, 0.0, -0.6373, 0.7704, 0.01521, -0.6373, 0.7704, 0.01521, -0.6373, 0.7704, 0.01521, -0.6373, 0.7704, 0.01521, -0.1916, 0.9813, 0.01938, -0.1916, 0.9813, 0.01938, -0.1916, 0.9813, 0.01938, -0.1916, 0.9813, 0.01938, -3.76e-08, 0.9998, -0.01974, -3.76e-08, 0.9998, -0.01974, -3.76e-08, 0.9998, -0.01974, -3.76e-08, 0.9998, -0.01974, -3.76e-08, 0.9998, -0.01974, -3.76e-08, 0.9998, -0.01974, -3.76e-08, 0.9998, -0.01974, -3.76e-08, 0.9998, -0.01974, -3.76e-08, 0.9998, -0.01974, -3.76e-08, 0.9998, -0.01974])] * 3)])
me_cube_003 = bpy.data.meshes.new('Cube.003')
me_cube_003.from_pydata([(-1.0, -1.0, -1.0), (-1.0, -1.0, 1.0), (-1.0, 1.0, -1.0), (-1.0, 1.0, 1.0), (1.0, -1.0, -1.0), (1.0, -1.0, 1.0), (1.0, 1.0, -1.0), (1.0, 1.0, 1.0)], [], [(0, 1, 3, 2), (2, 3, 7, 6), (6, 7, 5, 4), (4, 5, 1, 0), (2, 6, 4, 0), (7, 3, 1, 5)])
_uv = me_cube_003.uv_layers.new(name='UVMap')
_uv.uv.foreach_set('vector', [0.375, 0.0, 0.625, 0.0, 0.625, 0.25, 0.375, 0.25, 0.375, 0.25, 0.625, 0.25, 0.625, 0.5, 0.375, 0.5, 0.375, 0.5, 0.625, 0.5, 0.625, 0.75, 0.375, 0.75, 0.375, 0.75, 0.625, 0.75, 0.625, 1.0, 0.375, 1.0, 0.125, 0.5, 0.375, 0.5, 0.375, 0.75, 0.125, 0.75, 0.625, 0.5, 0.875, 0.5, 0.875, 0.75, 0.625, 0.75])
me_cube_003.use_remesh_preserve_volume = False
me_cube_003.use_remesh_preserve_attributes = False
me_cube_003.use_mirror_vertex_groups = False
me_cube_003.update()
me_cube_001 = bpy.data.meshes.new('Cube.001')
me_cube_001.from_pydata([(-1.0, -1.0, -1.0), (-1.0, -1.0, 1.0), (-1.0, 1.0, -1.0), (-1.0, 1.0, 1.0), (1.0, -1.0, -1.0), (1.0, -1.0, 1.0), (1.0, 1.0, -1.0), (1.0, 1.0, 1.0), (-1.0, 0.0, -1.0), (-1.0, -1.0, 0.0), (-1.0, 0.0, 1.0), (-1.0, 1.0, 0.0), (0.0, 1.0, -1.0), (0.0, 1.0, 1.0), (1.0, 1.0, 0.0), (1.0, 0.0, -1.0), (1.0, 0.0, 1.0), (1.0, -1.0, 0.0), (0.0, -1.0, -1.0), (0.0, -1.0, 1.0), (0.0, 0.0, 1.0), (0.0, 0.0, -1.0), (0.0, -1.0, 0.0), (1.0, 0.0, 0.0), (0.0, 1.0, 0.0), (-1.0, 0.0, 0.0)], [], [(25, 10, 3, 11), (24, 13, 7, 14), (23, 16, 5, 17), (22, 19, 1, 9), (21, 15, 4, 18), (20, 10, 1, 19), (16, 20, 19, 5), (7, 13, 20, 16), (13, 3, 10, 20), (8, 21, 18, 0), (2, 12, 21, 8), (12, 6, 15, 21), (18, 22, 9, 0), (4, 17, 22, 18), (17, 5, 19, 22), (15, 23, 17, 4), (6, 14, 23, 15), (14, 7, 16, 23), (12, 24, 14, 6), (2, 11, 24, 12), (11, 3, 13, 24), (8, 25, 11, 2), (0, 9, 25, 8), (9, 1, 10, 25)])
_uv = me_cube_001.uv_layers.new(name='UVMap')
_uv.uv.foreach_set('vector', [0.5, 0.125, 0.625, 0.125, 0.625, 0.25, 0.5, 0.25, 0.5, 0.375, 0.625, 0.375, 0.625, 0.5, 0.5, 0.5, 0.5, 0.625, 0.625, 0.625, 0.625, 0.75, 0.5, 0.75, 0.5, 0.875, 0.625, 0.875, 0.625, 1.0, 0.5, 1.0, 0.25, 0.625, 0.375, 0.625, 0.375, 0.75, 0.25, 0.75, 0.75, 0.625, 0.875, 0.625, 0.875, 0.75, 0.75, 0.75, 0.625, 0.625, 0.75, 0.625, 0.75, 0.75, 0.625, 0.75, 0.625, 0.5, 0.75, 0.5, 0.75, 0.625, 0.625, 0.625, 0.75, 0.5, 0.875, 0.5, 0.875, 0.625, 0.75, 0.625, 0.125, 0.625, 0.25, 0.625, 0.25, 0.75, 0.125, 0.75, 0.125, 0.5, 0.25, 0.5, 0.25, 0.625, 0.125, 0.625, 0.25, 0.5, 0.375, 0.5, 0.375, 0.625, 0.25, 0.625, 0.375, 0.875, 0.5, 0.875, 0.5, 1.0, 0.375, 1.0, 0.375, 0.75, 0.5, 0.75, 0.5, 0.875, 0.375, 0.875, 0.5, 0.75, 0.625, 0.75, 0.625, 0.875, 0.5, 0.875, 0.375, 0.625, 0.5, 0.625, 0.5, 0.75, 0.375, 0.75, 0.375, 0.5, 0.5, 0.5, 0.5, 0.625, 0.375, 0.625, 0.5, 0.5, 0.625, 0.5, 0.625, 0.625, 0.5, 0.625, 0.375, 0.375, 0.5, 0.375, 0.5, 0.5, 0.375, 0.5, 0.375, 0.25, 0.5, 0.25, 0.5, 0.375, 0.375, 0.375, 0.5, 0.25, 0.625, 0.25, 0.625, 0.375, 0.5, 0.375, 0.375, 0.125, 0.5, 0.125, 0.5, 0.25, 0.375, 0.25, 0.375, 0.0, 0.5, 0.0, 0.5, 0.125, 0.375, 0.125, 0.5, 0.0, 0.625, 0.0, 0.625, 0.125, 0.5, 0.125])
me_cube_001.use_remesh_preserve_volume = False
me_cube_001.use_remesh_preserve_attributes = False
me_cube_001.use_mirror_vertex_groups = False
me_cube_001.update()

# ---- objects
ob_line = bpy.data.objects.new('line', me_cube_002)
ob_end_l = bpy.data.objects.new('end_l', me_cube_004)
ob_end_r = bpy.data.objects.new('end_r', me_cube_005)
ob_cube = bpy.data.objects.new('Cube', me_cube_003)
ob_grid = bpy.data.objects.new('grid', me_cube_001)

# ---- transforms, parenting, visibility, modifiers, constraints
ob_line.location = (-2.98e-08, 0.4699, -0.8253)
ob_line.rotation_euler = (0.0, -0.0, 1.571)
ob_line.scale = (0.85, 2.0, 0.03949)
ob_line.lineart.crease_threshold = 0.0
ob_end_l.location = (-2.98e-08, 0.4699, -0.8253)
ob_end_l.rotation_euler = (0.0, -0.0, 1.571)
ob_end_l.scale = (0.85, 2.0, 0.03949)
ob_end_l.lineart.crease_threshold = 0.0
ob_end_r.location = (-2.98e-08, 0.4699, -0.8253)
ob_end_r.rotation_euler = (0.0, -0.0, 1.571)
ob_end_r.scale = (0.85, 2.0, 0.03949)
ob_end_r.lineart.crease_threshold = 0.0
ob_cube.location = (2.0, 0.0, 0.0)
ob_cube.rotation_euler = (0.0, -0.0, 1.571)
ob_cube.lineart.crease_threshold = 0.0
ob_grid.location = (0.0, 0.0, 0.0)
ob_grid.rotation_euler = (0.0, -0.0, 1.571)
ob_grid.lineart.crease_threshold = 0.0
_m = ob_grid.modifiers.new('Wireframe', 'WIREFRAME')

# ---- collection membership
scene.collection.objects.link(ob_line)
scene.collection.objects.link(ob_end_l)
scene.collection.objects.link(ob_end_r)
col_collection.objects.link(ob_cube)
col_collection.objects.link(ob_grid)

# ---- scene / render settings (as saved in the file)
scene.frame_start = 1; scene.frame_end = 250; scene.frame_set(1)
scene.render.engine = 'BLENDER_EEVEE_NEXT'
scene.cycles.use_denoising = False
scene.cycles.samples = 128
scene.cycles.sampling_pattern = 'TABULATED_SOBOL'
scene.cycles.use_adaptive_sampling = False
scene.cycles.use_light_tree = False
scene.view_settings.view_transform = 'Filmic'
bpy.context.view_layer.update()

# ---- added for rendering (the .blend has no active camera and no usable light): camera, sun
cam_auto = bpy.data.cameras.new('AutoCamera')
cam_auto.lens = 50.0
cam_auto.sensor_width = 36.0
cam_auto.clip_end = 1000.0
ob_auto_camera = bpy.data.objects.new('AutoCamera', cam_auto)
scene.collection.objects.link(ob_auto_camera)
ob_auto_camera.location = (5.55446, -5.47135, 3.64757)
ob_auto_camera.rotation_euler = (1.09748, -7.21219e-08, 0.694738)
scene.camera = ob_auto_camera
light_auto_sun = bpy.data.lights.new('AutoSun', 'SUN')
light_auto_sun.energy = 3.0
light_auto_sun.angle = 0.0523599
ob_auto_sun = bpy.data.objects.new('AutoSun', light_auto_sun)
scene.collection.objects.link(ob_auto_sun)
ob_auto_sun.rotation_euler = (0.872665, 0.174533, 0.523599)
bpy.context.view_layer.update()
